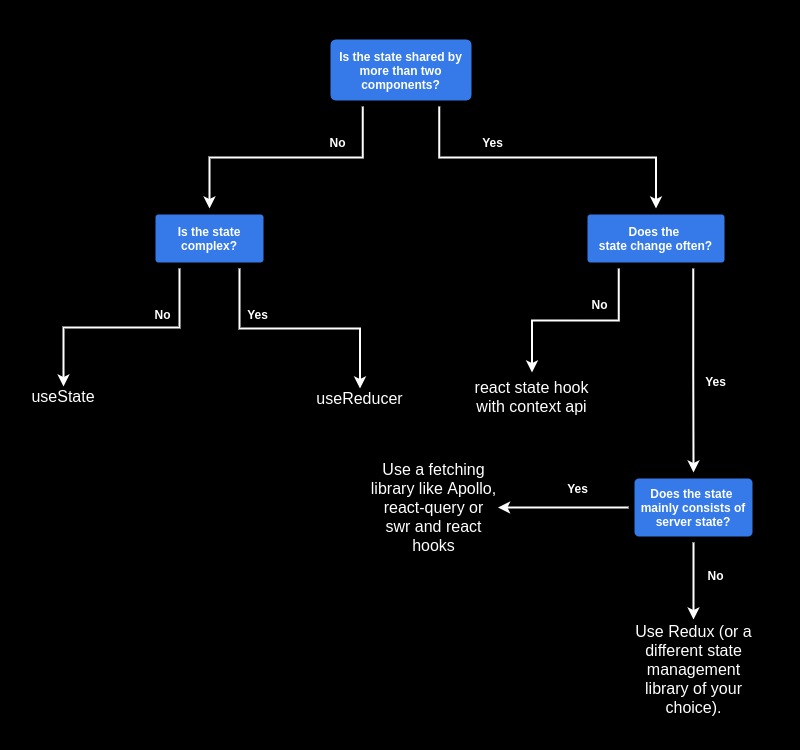

The diagram above was exported from draw.io. Its source (the exported page's mxGraphModel, read from the mxfile embedded in the PNG):
<mxGraphModel dx="1412" dy="788" grid="0" gridSize="10" guides="1" tooltips="1" connect="1" arrows="1" fold="1" page="1" pageScale="1" pageWidth="800" pageHeight="750" background="#000000" math="0" shadow="0">
  <root>
    <mxCell id="0" />
    <mxCell id="1" parent="0" />
    <mxCell id="Gr6V4YVev2AWlA516i0_-1" value="Is the state shared by more than two components?" style="rounded=1;whiteSpace=wrap;html=1;strokeWidth=12;fontColor=#FFFFFF;fillColor=#357ae8;fontStyle=1" parent="1" vertex="1">
      <mxGeometry x="324" y="33" width="153" height="73" as="geometry" />
    </mxCell>
    <mxCell id="Gr6V4YVev2AWlA516i0_-9" value="Does the&amp;nbsp;&lt;br&gt;state change often?" style="rounded=1;whiteSpace=wrap;html=1;strokeWidth=12;fontColor=#FFFFFF;fillColor=#357ae8;fontStyle=1" parent="1" vertex="1">
      <mxGeometry x="581" y="208" width="149" height="60" as="geometry" />
    </mxCell>
    <mxCell id="JWoEDHS6PyimYZXtbjf1-13" value="No" style="text;html=1;align=center;verticalAlign=middle;resizable=0;points=[];autosize=1;strokeWidth=2;fontColor=#FFFFFF;fontStyle=1" parent="1" vertex="1">
      <mxGeometry x="324" y="133" width="26" height="18" as="geometry" />
    </mxCell>
    <mxCell id="Gr6V4YVev2AWlA516i0_-2" style="edgeStyle=orthogonalEdgeStyle;rounded=0;orthogonalLoop=1;jettySize=auto;html=1;exitX=0.75;exitY=1;exitDx=0;exitDy=0;strokeColor=#FFFFFF;strokeWidth=2;fontColor=#FFFFFF;entryX=0.5;entryY=0;entryDx=0;entryDy=0;" parent="1" source="Gr6V4YVev2AWlA516i0_-1" target="Gr6V4YVev2AWlA516i0_-9" edge="1">
      <mxGeometry x="43" y="32" as="geometry">
        <mxPoint x="656" y="208" as="targetPoint" />
      </mxGeometry>
    </mxCell>
    <mxCell id="Gr6V4YVev2AWlA516i0_-3" value="Is the state complex?" style="rounded=1;whiteSpace=wrap;html=1;strokeWidth=12;fontColor=#FFFFFF;fillColor=#357ae8;fontStyle=1" parent="1" vertex="1">
      <mxGeometry x="149" y="208" width="120" height="60" as="geometry" />
    </mxCell>
    <mxCell id="Gr6V4YVev2AWlA516i0_-4" style="edgeStyle=orthogonalEdgeStyle;rounded=0;orthogonalLoop=1;jettySize=auto;html=1;exitX=0.25;exitY=1;exitDx=0;exitDy=0;entryX=0.5;entryY=0;entryDx=0;entryDy=0;strokeColor=#FFFFFF;strokeWidth=2;fontColor=#FFFFFF;" parent="1" source="Gr6V4YVev2AWlA516i0_-1" target="Gr6V4YVev2AWlA516i0_-3" edge="1">
      <mxGeometry x="43" y="32" as="geometry" />
    </mxCell>
    <mxCell id="Gr6V4YVev2AWlA516i0_-5" value="&lt;font style=&quot;font-size: 16px&quot;&gt;useState&lt;/font&gt;" style="text;html=1;align=center;verticalAlign=middle;whiteSpace=wrap;rounded=0;strokeWidth=2;fontColor=#FFFFFF;" parent="1" vertex="1">
      <mxGeometry x="43" y="386" width="40" height="20" as="geometry" />
    </mxCell>
    <mxCell id="Gr6V4YVev2AWlA516i0_-7" style="edgeStyle=orthogonalEdgeStyle;rounded=0;orthogonalLoop=1;jettySize=auto;html=1;exitX=0.25;exitY=1;exitDx=0;exitDy=0;strokeColor=#FFFFFF;strokeWidth=2;fontColor=#FFFFFF;" parent="1" source="Gr6V4YVev2AWlA516i0_-3" target="Gr6V4YVev2AWlA516i0_-5" edge="1">
      <mxGeometry x="43" y="32" as="geometry" />
    </mxCell>
    <mxCell id="Gr6V4YVev2AWlA516i0_-6" value="&lt;font style=&quot;font-size: 16px&quot;&gt;useReducer&lt;/font&gt;" style="text;html=1;align=center;verticalAlign=middle;whiteSpace=wrap;rounded=0;strokeWidth=2;fontColor=#FFFFFF;" parent="1" vertex="1">
      <mxGeometry x="339" y="388" width="41" height="20" as="geometry" />
    </mxCell>
    <mxCell id="Gr6V4YVev2AWlA516i0_-8" style="edgeStyle=orthogonalEdgeStyle;rounded=0;orthogonalLoop=1;jettySize=auto;html=1;exitX=0.75;exitY=1;exitDx=0;exitDy=0;entryX=0.5;entryY=0;entryDx=0;entryDy=0;strokeColor=#FFFFFF;strokeWidth=2;fontColor=#FFFFFF;" parent="1" source="Gr6V4YVev2AWlA516i0_-3" target="Gr6V4YVev2AWlA516i0_-6" edge="1">
      <mxGeometry x="43" y="32" as="geometry" />
    </mxCell>
    <mxCell id="Gr6V4YVev2AWlA516i0_-10" value="&lt;span style=&quot;font-size: 16px&quot;&gt;react state hook with context api&lt;br&gt;&lt;/span&gt;" style="text;html=1;align=center;verticalAlign=middle;whiteSpace=wrap;rounded=0;strokeWidth=2;fontColor=#FFFFFF;fontStyle=0" parent="1" vertex="1">
      <mxGeometry x="467" y="372" width="129" height="48" as="geometry" />
    </mxCell>
    <mxCell id="Gr6V4YVev2AWlA516i0_-11" style="edgeStyle=orthogonalEdgeStyle;rounded=0;orthogonalLoop=1;jettySize=auto;html=1;exitX=0.25;exitY=1;exitDx=0;exitDy=0;entryX=0.5;entryY=0;entryDx=0;entryDy=0;strokeColor=#FFFFFF;strokeWidth=2;fontColor=#FFFFFF;" parent="1" source="Gr6V4YVev2AWlA516i0_-9" target="Gr6V4YVev2AWlA516i0_-10" edge="1">
      <mxGeometry x="43" y="32" as="geometry" />
    </mxCell>
    <mxCell id="Gr6V4YVev2AWlA516i0_-12" value="Does the state &lt;br&gt;mainly consists of server state?" style="rounded=1;whiteSpace=wrap;html=1;strokeWidth=12;fontColor=#FFFFFF;fillColor=#357ae8;fontStyle=1" parent="1" vertex="1">
      <mxGeometry x="628" y="472" width="130" height="70" as="geometry" />
    </mxCell>
    <mxCell id="Gr6V4YVev2AWlA516i0_-13" style="edgeStyle=orthogonalEdgeStyle;rounded=0;orthogonalLoop=1;jettySize=auto;html=1;exitX=0.75;exitY=1;exitDx=0;exitDy=0;entryX=0.5;entryY=0;entryDx=0;entryDy=0;strokeColor=#FFFFFF;strokeWidth=2;fontColor=#FFFFFF;" parent="1" source="Gr6V4YVev2AWlA516i0_-9" target="Gr6V4YVev2AWlA516i0_-12" edge="1">
      <mxGeometry x="43" y="32" as="geometry" />
    </mxCell>
    <mxCell id="Gr6V4YVev2AWlA516i0_-14" value="&lt;font style=&quot;font-size: 16px&quot;&gt;Use a fetching library like Apollo, react-query or swr and react hooks&lt;/font&gt;&lt;span style=&quot;font-size: 16px&quot;&gt;&lt;br&gt;&lt;/span&gt;" style="text;html=1;align=center;verticalAlign=middle;whiteSpace=wrap;rounded=0;strokeWidth=2;fontColor=#FFFFFF;" parent="1" vertex="1">
      <mxGeometry x="368.5" y="483" width="129" height="48" as="geometry" />
    </mxCell>
    <mxCell id="Gr6V4YVev2AWlA516i0_-15" value="" style="edgeStyle=orthogonalEdgeStyle;rounded=0;orthogonalLoop=1;jettySize=auto;html=1;strokeColor=#FFFFFF;strokeWidth=2;fontColor=#FFFFFF;" parent="1" source="Gr6V4YVev2AWlA516i0_-12" target="Gr6V4YVev2AWlA516i0_-14" edge="1">
      <mxGeometry x="43" y="32" as="geometry" />
    </mxCell>
    <mxCell id="Gr6V4YVev2AWlA516i0_-16" value="&lt;font style=&quot;font-size: 16px&quot;&gt;Use Redux (or a different state management library of your choice).&lt;/font&gt;&lt;span style=&quot;font-size: 16px&quot;&gt;&lt;br&gt;&lt;/span&gt;" style="text;html=1;align=center;verticalAlign=middle;whiteSpace=wrap;rounded=0;strokeWidth=2;fontColor=#FFFFFF;" parent="1" vertex="1">
      <mxGeometry x="628.5" y="619" width="129" height="99" as="geometry" />
    </mxCell>
    <mxCell id="Gr6V4YVev2AWlA516i0_-17" style="edgeStyle=orthogonalEdgeStyle;rounded=0;orthogonalLoop=1;jettySize=auto;html=1;exitX=0.5;exitY=1;exitDx=0;exitDy=0;strokeColor=#FFFFFF;strokeWidth=2;fontColor=#FFFFFF;" parent="1" source="Gr6V4YVev2AWlA516i0_-12" target="Gr6V4YVev2AWlA516i0_-16" edge="1">
      <mxGeometry x="43" y="32" as="geometry" />
    </mxCell>
    <mxCell id="Gr6V4YVev2AWlA516i0_-18" value="No" style="text;html=1;align=center;verticalAlign=middle;resizable=0;points=[];autosize=1;strokeWidth=2;fontColor=#FFFFFF;fontStyle=1" parent="1" vertex="1">
      <mxGeometry x="586" y="295" width="26" height="18" as="geometry" />
    </mxCell>
    <mxCell id="Gr6V4YVev2AWlA516i0_-19" value="No" style="text;html=1;align=center;verticalAlign=middle;resizable=0;points=[];autosize=1;strokeWidth=2;fontColor=#FFFFFF;fontStyle=1" parent="1" vertex="1">
      <mxGeometry x="149" y="305" width="26" height="18" as="geometry" />
    </mxCell>
    <mxCell id="Gr6V4YVev2AWlA516i0_-20" value="Yes" style="text;html=1;align=center;verticalAlign=middle;resizable=0;points=[];autosize=1;strokeWidth=2;fontColor=#FFFFFF;fontStyle=1" parent="1" vertex="1">
      <mxGeometry x="476" y="133" width="31" height="18" as="geometry" />
    </mxCell>
    <mxCell id="Gr6V4YVev2AWlA516i0_-21" value="Yes" style="text;html=1;align=center;verticalAlign=middle;resizable=0;points=[];autosize=1;strokeWidth=2;fontColor=#FFFFFF;fontStyle=1" parent="1" vertex="1">
      <mxGeometry x="241" y="305" width="31" height="18" as="geometry" />
    </mxCell>
    <mxCell id="Gr6V4YVev2AWlA516i0_-22" value="Yes" style="text;html=1;align=center;verticalAlign=middle;resizable=0;points=[];autosize=1;strokeWidth=2;fontColor=#FFFFFF;fontStyle=1" parent="1" vertex="1">
      <mxGeometry x="699" y="372" width="31" height="18" as="geometry" />
    </mxCell>
    <mxCell id="3VdScqPrgQ9m_qzL1PzT-1" value="Yes" style="text;html=1;align=center;verticalAlign=middle;resizable=0;points=[];autosize=1;strokeWidth=2;fontColor=#FFFFFF;fontStyle=1" vertex="1" parent="1">
      <mxGeometry x="561" y="479" width="31" height="18" as="geometry" />
    </mxCell>
    <mxCell id="3VdScqPrgQ9m_qzL1PzT-2" value="No" style="text;html=1;align=center;verticalAlign=middle;resizable=0;points=[];autosize=1;strokeWidth=2;fontColor=#FFFFFF;fontStyle=1" vertex="1" parent="1">
      <mxGeometry x="701.5" y="566" width="26" height="18" as="geometry" />
    </mxCell>
  </root>
</mxGraphModel>